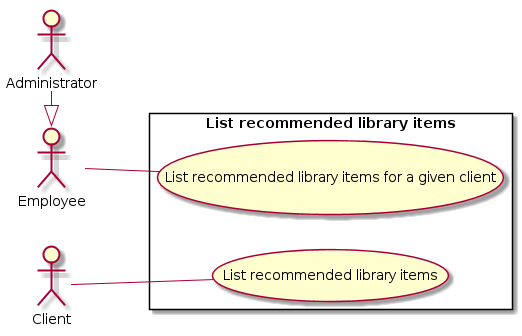

The diagram above was rendered by PlantUML. Its source (embedded in the PNG):
@startuml
left to right direction

actor Client as cl
actor Employee as em
actor Administrator as ad

rectangle "List recommended library items" {
  usecase "List recommended library items" as Li
  usecase "List recommended library items for a given client" as Lc
 
}

cl -- Li
em -- Lc
ad -|> em
@enduml